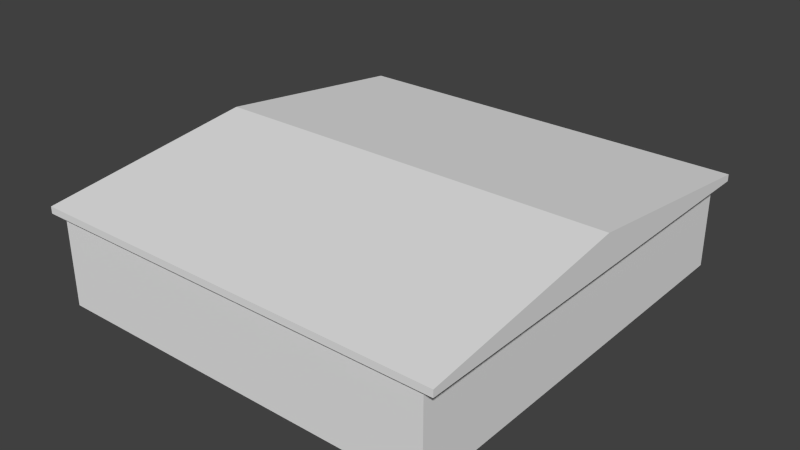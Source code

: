 # Source: warehouse_1_blend.blend  (saved by Blender 2.69.0; exported with 4.5.12 LTS)
import bpy
from mathutils import Matrix  # noqa: F401  (used for matrix-valued properties, if any)

bpy.ops.wm.read_factory_settings(use_empty=True)
scene = bpy.context.scene
scene.name = 'Scene'

# ---- collections
col_collection_1 = bpy.data.collections.new('Collection 1'); scene.collection.children.link(col_collection_1)

# ---- world
world_world = bpy.data.worlds.new('World'); scene.world = world_world
world_world.color = (0.05088, 0.05088, 0.05088)
world_world.use_sun_shadow = False
world_world.sun_shadow_jitter_overblur = 0.0
world_world.cycles.sampling_method = 'MANUAL'
world_world.cycles.sample_map_resolution = 256

# ---- meshes
me_cube = bpy.data.meshes.new('Cube')
me_cube.from_pydata([(-0.6077, -1.635, 0.306), (0.7857, 0.6732, 0.005574), (-1.358, 0.6732, 0.5056), (-0.3219, -1.635, 0.306), (0.7857, 0.6732, 0.5056), (-1.424, -1.664, 0.4949), (-1.424, 0.7021, 0.4949), (0.852, 0.7021, 0.4949), (0.852, -1.664, 0.4949), (-1.424, -1.664, 0.532), (-1.424, 0.7021, 0.532), (0.852, 0.7021, 0.532), (0.852, -1.664, 0.532), (-1.424, -0.4809, 0.6785), (-1.424, -0.4809, 0.4949), (0.852, -0.4809, 0.6785), (0.852, -0.4809, 0.4949), (0.7857, -1.25, 0.5056), (0.7857, -0.8656, 0.5056), (0.7857, -0.4809, 0.5056), (0.7857, -0.09618, 0.5056), (0.7857, 0.2885, 0.5056), (0.7857, 0.2885, 0.005574), (0.7857, -0.09618, 0.005574), (0.7857, -0.4809, 0.005574), (0.7857, -0.8656, 0.005574), (0.7857, -1.25, 0.005574), (0.4284, 0.6732, 0.5056), (0.07112, 0.6732, 0.5056), (-0.2862, 0.6732, 0.5056), (-0.6434, 0.6732, 0.5056), (-1.001, 0.6732, 0.5056), (-1.001, 0.6732, 0.005574), (-0.6434, 0.6732, 0.005574), (-0.2862, 0.6732, 0.005574), (0.07112, 0.6732, 0.005574), (0.4284, 0.6732, 0.005574), (-0.3219, -1.635, 0.4556), (-0.6077, -1.635, 0.4556), (-0.965, -1.635, 0.306), (-0.6792, -1.635, 0.306), (-0.6792, -1.635, 0.4556), (-0.965, -1.635, 0.4556), (-1.036, -1.635, 0.306), (-1.036, -1.635, 0.4556), (-1.322, -1.635, 0.4556), (-1.322, -1.635, 0.306), (-1.358, -1.635, 0.5056), (-1.358, 0.2885, 0.5056), (-1.358, -0.09618, 0.5056), (-1.358, -0.4809, 0.5056), (-1.358, -0.8656, 0.5056), (-1.358, -1.25, 0.5056), (-1.358, -1.25, 0.005574), (-1.358, -0.8656, 0.005574), (-1.358, -0.4809, 0.005574), (-1.358, -0.09618, 0.005574), (-1.358, -0.1346, 0.4556), (-1.358, -0.4424, 0.4556), (-1.358, -0.4424, 0.05557), (-1.358, -0.1346, 0.05557), (-1.361, -0.5194, 0.4556), (-1.361, -0.8271, 0.4556), (-1.361, -0.8271, 0.05557), (-1.361, -0.5194, 0.05557), (-1.358, -0.9041, 0.4556), (-1.358, -1.212, 0.4556), (-1.358, -1.212, 0.329), (-1.358, -0.9041, 0.329), (-1.358, -1.597, 0.329), (-1.358, -1.597, 0.4556), (-1.358, -1.289, 0.4556), (-1.358, -1.289, 0.329), (-1.358, 0.2501, 0.4556), (-1.358, -0.05771, 0.4556), (-1.358, -0.05771, 0.3108), (-1.358, 0.2501, 0.3108), (-1.358, 0.6732, 0.005574), (-1.358, 0.2885, 0.005574), (-1.358, -1.635, 0.005574), (0.7857, -1.635, 0.005574), (0.7857, -1.635, 0.5056), (-1.001, -1.635, 0.5056), (-0.6434, -1.635, 0.5056), (-0.2862, -1.635, 0.5056), (0.07112, -1.635, 0.5056), (0.4284, -1.635, 0.5056), (0.4284, -1.635, 0.005574), (0.07112, -1.635, 0.005574), (-0.2862, -1.635, 0.005574), (-0.6434, -1.635, 0.005574), (-1.001, -1.635, 0.005574), (-0.2504, -1.635, 0.4556), (0.03539, -1.635, 0.4556), (0.03539, -1.635, 0.05557), (-0.2504, -1.635, 0.05557), (0.1068, -1.635, 0.4556), (0.3927, -1.635, 0.4556), (0.3927, -1.635, 0.05557), (0.1068, -1.635, 0.05557), (0.7499, -1.635, 0.306), (0.7499, -1.635, 0.4556), (0.4641, -1.635, 0.4556), (0.4641, -1.635, 0.306), (0.3927, 0.6732, 0.4556), (0.1068, 0.6732, 0.4556), (0.1068, 0.6732, 0.05557), (0.3927, 0.6732, 0.05557), (-0.3219, 0.6732, 0.4556), (-0.6077, 0.6732, 0.4556), (-0.6077, 0.6732, 0.05557), (-0.3219, 0.6732, 0.05557), (0.7857, -0.4424, 0.4556), (0.7857, -0.1346, 0.4556), (0.7857, -0.1346, 0.3153), (0.7857, -0.4424, 0.3153), (0.7857, -0.05771, 0.4556), (0.7857, 0.2501, 0.4556), (0.7857, 0.2501, 0.3153), (0.7857, -0.05771, 0.3153)], [], [(82, 42, 41, 83), (21, 22, 1, 4), (13, 10, 6, 14), (10, 11, 7, 6), (15, 12, 8, 16), (12, 9, 5, 8), (14, 6, 7, 16), (15, 11, 10, 13), (9, 13, 14, 5), (11, 15, 16, 7), (5, 14, 16, 8), (12, 15, 13, 9), (17, 26, 25, 18), (18, 25, 24, 19), (24, 115, 112, 19), (22, 118, 119, 23), (4, 1, 36, 27), (28, 105, 106, 35), (28, 35, 34, 29), (34, 111, 108, 29), (30, 33, 32, 31), (42, 39, 40, 41), (91, 43, 46, 79), (82, 44, 43, 91), (45, 46, 43, 44), (49, 74, 75, 56), (55, 59, 60, 56), (51, 62, 63, 54), (52, 66, 67, 53), (57, 60, 59, 58), (50, 58, 59, 55), (49, 57, 58, 50), (56, 60, 57, 49), (61, 64, 63, 62), (50, 61, 62, 51), (55, 64, 61, 50), (54, 63, 64, 55), (65, 68, 67, 66), (51, 65, 66, 52), (54, 68, 65, 51), (53, 67, 68, 54), (71, 72, 69, 70), (53, 72, 71, 52), (52, 71, 70, 47), (73, 76, 75, 74), (48, 73, 74, 49), (80, 100, 103, 87), (83, 41, 40, 90), (90, 0, 38, 83), (85, 93, 94, 88), (87, 98, 99, 88), (91, 39, 42, 82), (90, 40, 39, 91), (38, 0, 3, 37), (89, 3, 0, 90), (84, 37, 3, 89), (83, 38, 37, 84), (92, 95, 94, 93), (84, 92, 93, 85), (89, 95, 92, 84), (88, 94, 95, 89), (96, 99, 98, 97), (86, 97, 98, 87), (85, 96, 97, 86), (88, 99, 96, 85), (102, 103, 100, 101), (87, 103, 102, 86), (81, 101, 100, 80), (86, 102, 101, 81), (104, 107, 106, 105), (27, 104, 105, 28), (36, 107, 104, 27), (35, 106, 107, 36), (108, 111, 110, 109), (33, 110, 111, 34), (30, 109, 110, 33), (29, 108, 109, 30), (112, 115, 114, 113), (23, 114, 115, 24), (20, 113, 114, 23), (19, 112, 113, 20), (116, 119, 118, 117), (21, 117, 118, 22), (20, 116, 117, 21), (23, 119, 116, 20), (31, 32, 77, 2), (81, 80, 26, 17), (47, 45, 44, 82), (79, 69, 72, 53), (47, 70, 69, 79), (78, 76, 73, 48), (56, 75, 76, 78), (2, 77, 78, 48), (79, 46, 45, 47)])
_uv = me_cube.uv_layers.new(name='UVMap')
_uv.uv.foreach_set('vector', [0.5, 1.0, 0.55, 0.95, 0.95, 0.95, 1.0, 1.0, 0.5, 0.5, 0.5, 1.0, 1.0, 1.0, 1.0, 0.5, 0.1201, 0.06894, 0.4297, 0.06894, 0.4297, 0.3785, 0.1201, 0.3785, 0.1201, 0.06894, 0.4297, 0.06894, 0.4297, 0.3785, 0.1201, 0.3785, 0.1201, 0.06894, 0.4297, 0.06894, 0.4297, 0.3785, 0.1201, 0.3785, 0.1201, 0.06894, 0.4297, 0.06894, 0.4297, 0.3785, 0.1201, 0.3785, 0.6021, 0.1028, 0.9117, 0.1028, 0.9117, 0.4124, 0.6021, 0.4124, 0.6021, 0.1028, 0.9117, 0.1028, 0.9117, 0.4124, 0.6021, 0.4124, 0.1201, 0.06894, 0.4297, 0.06894, 0.4297, 0.3785, 0.1201, 0.3785, 0.1201, 0.06894, 0.4297, 0.06894, 0.4297, 0.3785, 0.1201, 0.3785, 0.6021, 0.1028, 0.9117, 0.1028, 0.9117, 0.4124, 0.6021, 0.4124, 0.6021, 0.1028, 0.9117, 0.1028, 0.9117, 0.4124, 0.6021, 0.4124, 0.5, 0.5, 0.5, 1.0, 1.0, 1.0, 1.0, 0.5, 0.5, 0.5, 0.5, 1.0, 1.0, 1.0, 1.0, 0.5, 0.5, 0.5, 0.55, 0.8098, 0.55, 0.95, 0.5, 1.0, 1.0, 0.5, 0.95, 0.8098, 0.55, 0.8098, 0.5, 0.5, 0.5, 0.5, 0.5, 1.0, 1.0, 1.0, 1.0, 0.5, 1.0, 1.0, 0.95, 0.9, 0.95, 0.1, 1.0, 0.0, 0.5, 0.5, 0.5, 1.0, 1.0, 1.0, 1.0, 0.5, 0.5, 0.0, 0.55, 0.1, 0.55, 0.9, 0.5, 1.0, 0.5, 0.5, 0.5, 1.0, 1.0, 1.0, 1.0, 0.5, 0.0, 0.75, 0.0, 1.0, 0.5, 1.0, 0.5, 0.75, 1.0, 0.5, 0.95, 0.8005, 0.55, 0.8005, 0.5, 0.5, 1.0, 1.0, 0.95, 0.95, 0.95, 0.8005, 1.0, 0.5, 0.0, 0.75, 0.0, 1.0, 0.5, 1.0, 0.5, 0.75, 1.0, 1.0, 0.95, 0.95, 0.95, 0.8053, 1.0, 0.5, 1.0, 4.172e-07, 0.95, 0.1, 0.55, 0.1, 0.5, 0.0, 1.0, 0.8413, 0.9518, 0.7426, 0.9518, 0.09838, 1.0, 2.98e-07, 1.0, 1.0, 0.95, 0.95, 0.95, 0.8234, 1.0, 0.5, 0.55, 0.7413, 0.55, 0.1, 0.95, 0.1, 0.95, 0.7413, 1.0, 0.8413, 0.95, 0.7413, 0.95, 0.1, 1.0, 4.172e-07, 0.5, 0.8413, 0.55, 0.7413, 0.95, 0.7413, 1.0, 0.8413, 0.5, 0.0, 0.55, 0.1, 0.55, 0.7413, 0.5, 0.8413, 0.5503, 0.7426, 0.5503, 0.09838, 0.9518, 0.09838, 0.9518, 0.7426, 0.5, 0.8413, 0.5503, 0.7426, 0.9518, 0.7426, 1.0, 0.8413, 0.5, 0.0, 0.5503, 0.09838, 0.5503, 0.7426, 0.5, 0.8413, 1.0, 2.98e-07, 0.9518, 0.09838, 0.5503, 0.09838, 0.5, 0.0, 0.0, 0.75, 0.0, 1.0, 0.5, 1.0, 0.5, 0.75, 0.5, 1.0, 0.55, 0.95, 0.95, 0.95, 1.0, 1.0, 0.5, 0.5, 0.55, 0.8234, 0.55, 0.95, 0.5, 1.0, 1.0, 0.5, 0.95, 0.8234, 0.55, 0.8234, 0.5, 0.5, 0.0, 0.75, 0.0, 1.0, 0.5, 1.0, 0.5, 0.75, 0.5, 0.5, 0.55, 0.8234, 0.55, 0.95, 0.5, 1.0, 0.5, 1.0, 0.55, 0.95, 0.95, 0.95, 1.0, 1.0, 0.0, 0.75, 0.0, 1.0, 0.5, 1.0, 0.5, 0.75, 0.5, 1.0, 0.55, 0.95, 0.95, 0.95, 1.0, 1.0, 1.0, 0.5, 0.95, 0.8005, 0.55, 0.8005, 0.5, 0.5, 1.0, 1.0, 0.95, 0.95, 0.95, 0.8005, 1.0, 0.5, 0.5, 0.5, 0.55, 0.8005, 0.55, 0.95, 0.5, 1.0, 1.0, 1.0, 0.95, 0.95, 0.95, 0.55, 1.0, 0.5, 1.0, 0.5, 0.95, 0.55, 0.55, 0.55, 0.5, 0.5, 0.5, 0.5, 0.55, 0.8005, 0.55, 0.95, 0.5, 1.0, 1.0, 0.5, 0.95, 0.8005, 0.55, 0.8005, 0.5, 0.5, 0.0, 0.75, 0.0, 1.0, 0.5, 1.0, 0.5, 0.75, 1.0, 0.5, 0.95, 0.8005, 0.55, 0.8005, 0.5, 0.5, 1.0, 1.0, 0.95, 0.95, 0.95, 0.8005, 1.0, 0.5, 0.5, 1.0, 0.55, 0.95, 0.95, 0.95, 1.0, 1.0, 0.5, 0.0, 0.5, 0.5, 1.0, 0.5, 1.0, 0.0, 0.5, 1.0, 0.55, 0.95, 0.95, 0.95, 1.0, 1.0, 0.5, 0.5, 0.55, 0.55, 0.55, 0.95, 0.5, 1.0, 1.0, 0.5, 0.95, 0.55, 0.55, 0.55, 0.5, 0.5, 0.5, 0.0, 0.5, 0.5, 1.0, 0.5, 1.0, 0.0, 1.0, 1.0, 0.95, 0.95, 0.95, 0.55, 1.0, 0.5, 0.5, 1.0, 0.55, 0.95, 0.95, 0.95, 1.0, 1.0, 0.5, 0.5, 0.55, 0.55, 0.55, 0.95, 0.5, 1.0, 0.0, 0.75, 0.0, 1.0, 0.5, 1.0, 0.5, 0.75, 0.5, 0.5, 0.55, 0.8005, 0.55, 0.95, 0.5, 1.0, 1.0, 1.0, 0.95, 0.95, 0.95, 0.8005, 1.0, 0.5, 0.5, 1.0, 0.55, 0.95, 0.95, 0.95, 1.0, 1.0, 0.55, 0.9, 0.55, 0.1, 0.95, 0.1, 0.95, 0.9, 0.5, 1.0, 0.55, 0.9, 0.95, 0.9, 1.0, 1.0, 0.5, 0.0, 0.55, 0.1, 0.55, 0.9, 0.5, 1.0, 1.0, 0.0, 0.95, 0.1, 0.55, 0.1, 0.5, 0.0, 0.55, 0.9, 0.55, 0.1, 0.95, 0.1, 0.95, 0.9, 1.0, 0.0, 0.95, 0.1, 0.55, 0.1, 0.5, 0.0, 1.0, 1.0, 0.95, 0.9, 0.95, 0.1, 1.0, 0.0, 0.5, 1.0, 0.55, 0.9, 0.95, 0.9, 1.0, 1.0, 0.0, 0.5, 0.0, 1.0, 0.5, 1.0, 0.5, 0.5, 1.0, 0.5, 0.95, 0.8098, 0.55, 0.8098, 0.5, 0.5, 1.0, 1.0, 0.95, 0.95, 0.95, 0.8098, 1.0, 0.5, 0.5, 1.0, 0.55, 0.95, 0.95, 0.95, 1.0, 1.0, 0.0, 0.5, 0.0, 1.0, 0.5, 1.0, 0.5, 0.5, 1.0, 1.0, 0.95, 0.95, 0.95, 0.8098, 1.0, 0.5, 0.5, 1.0, 0.55, 0.95, 0.95, 0.95, 1.0, 1.0, 0.5, 0.5, 0.55, 0.8098, 0.55, 0.95, 0.5, 1.0, 0.5, 0.5, 0.5, 1.0, 1.0, 1.0, 1.0, 0.5, 0.5, 0.5, 0.5, 1.0, 1.0, 1.0, 1.0, 0.5, 0.5, 1.0, 0.55, 0.95, 0.95, 0.95, 1.0, 1.0, 1.0, 0.5, 0.95, 0.8234, 0.55, 0.8234, 0.5, 0.5, 1.0, 1.0, 0.95, 0.95, 0.95, 0.8234, 1.0, 0.5, 0.5, 0.5, 0.55, 0.8053, 0.55, 0.95, 0.5, 1.0, 1.0, 0.5, 0.95, 0.8053, 0.55, 0.8053, 0.5, 0.5, 0.5, 0.5, 0.5, 1.0, 1.0, 1.0, 1.0, 0.5, 0.5, 0.5, 0.55, 0.8005, 0.55, 0.95, 0.5, 1.0])
me_cube.use_remesh_preserve_volume = False
me_cube.use_remesh_preserve_attributes = False
me_cube.use_mirror_vertex_groups = False
me_cube.update()

# ---- objects
ob_warehouse_1 = bpy.data.objects.new('warehouse-1', me_cube)

# ---- transforms, parenting, visibility, modifiers, constraints
ob_warehouse_1.location = (0.0, 0.0, 0.0)
ob_warehouse_1.lineart.crease_threshold = 0.0

# ---- collection membership
col_collection_1.objects.link(ob_warehouse_1)

# ---- scene / render settings (as saved in the file)
scene.frame_start = 1; scene.frame_end = 250; scene.frame_set(1)
scene.render.engine = 'BLENDER_EEVEE_NEXT'
scene.render.image_settings.compression = 90
scene.render.resolution_percentage = 50
scene.render.dither_intensity = 0.0
scene.cycles.use_denoising = False
scene.cycles.samples = 10
scene.cycles.sampling_pattern = 'TABULATED_SOBOL'
scene.cycles.light_sampling_threshold = 0.0
scene.cycles.use_adaptive_sampling = False
scene.cycles.use_light_tree = False
scene.cycles.blur_glossy = 0.0
scene.cycles.volume_bounces = 1
scene.cycles.pixel_filter_type = 'GAUSSIAN'
scene.cycles.sample_clamp_indirect = 0.0
scene.view_settings.view_transform = 'Standard'
bpy.context.view_layer.update()

# ---- added for rendering (the .blend has no active camera and no usable light): camera, sun
cam_auto = bpy.data.cameras.new('AutoCamera')
cam_auto.lens = 50.0
cam_auto.sensor_width = 36.0
cam_auto.clip_end = 1000.0
ob_auto_camera = bpy.data.objects.new('AutoCamera', cam_auto)
scene.collection.objects.link(ob_auto_camera)
ob_auto_camera.location = (2.8147, -4.20193, 2.82273)
ob_auto_camera.rotation_euler = (1.09748, -7.21219e-08, 0.694738)
scene.camera = ob_auto_camera
light_auto_sun = bpy.data.lights.new('AutoSun', 'SUN')
light_auto_sun.energy = 3.0
light_auto_sun.angle = 0.0523599
ob_auto_sun = bpy.data.objects.new('AutoSun', light_auto_sun)
scene.collection.objects.link(ob_auto_sun)
ob_auto_sun.rotation_euler = (0.872665, 0.174533, 0.523599)
bpy.context.view_layer.update()
